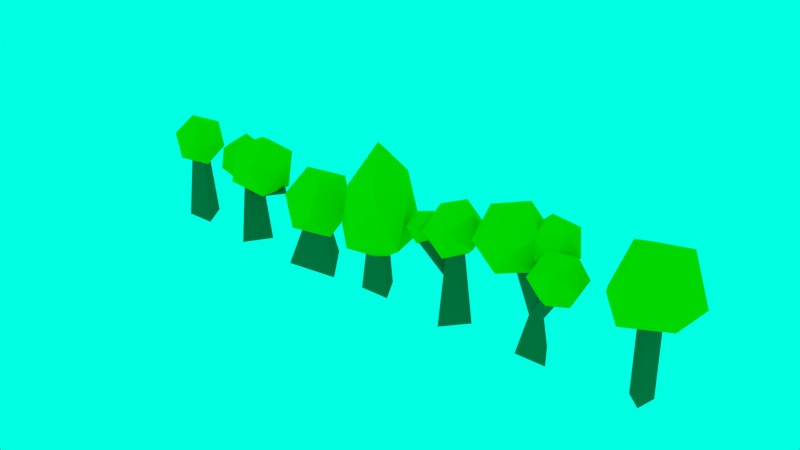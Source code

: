 # Source: trees-lowpoly.blend  (saved by Blender 2.74.0; exported with 4.5.12 LTS)
import bpy
from mathutils import Matrix  # noqa: F401  (used for matrix-valued properties, if any)

bpy.ops.wm.read_factory_settings(use_empty=True)
scene = bpy.context.scene
scene.name = 'Scene'

# ---- collections
col_collection_1 = bpy.data.collections.new('Collection 1'); scene.collection.children.link(col_collection_1)

# ---- materials (node trees are filled in below, after node groups)
mat_bark = bpy.data.materials.new('bark')
mat_bark.alpha_threshold = 0.0
mat_bark.use_transparent_shadow = False
mat_bark.diffuse_color = (0.477, 0.1714, 0.06433, 1.0)
mat_bark.roughness = 0.5
mat_laeves = bpy.data.materials.new('laeves')
mat_laeves.alpha_threshold = 0.0
mat_laeves.use_transparent_shadow = False
mat_laeves.diffuse_color = (0.0119, 0.6738, 0.0, 1.0)
mat_laeves.roughness = 0.5

# ---- material node trees

# ---- world
world_world = bpy.data.worlds.new('World'); scene.world = world_world
world_world.color = (0.0, 1.0, 0.7628)
world_world.use_sun_shadow = False
world_world.sun_shadow_jitter_overblur = 0.0
world_world.cycles.sampling_method = 'MANUAL'
world_world.cycles.sample_map_resolution = 256

# ---- meshes
me_circle_011 = bpy.data.meshes.new('Circle.011')
me_circle_011.from_pydata([(0.0, 1.0, 0.0), (-0.866, -0.5, 0.0), (0.866, -0.5, 0.0), (1.139e-08, 0.427, 4.983), (-0.3698, -0.2135, 4.983), (0.3698, -0.2135, 4.983), (-1.628, 0.6717, 6.227), (-2.186, -0.4901, 3.321), (-1.075, -1.205, 6.163), (-0.002252, -0.0821, 8.424), (0.2349, 1.95, 6.259), (-1.095, 1.878, 3.38), (-0.2699, -2.259, 3.277), (0.7731, -1.423, 6.156), (1.749, 0.2742, 6.216), (1.496, 1.573, 3.373), (-0.003337, 0.03512, 1.844), (2.006, -0.9841, 3.309)], [], [(1, 0, 2), (4, 5, 3), (2, 0, 3, 5), (1, 2, 5, 4), (0, 1, 4, 3), (6, 7, 8), (7, 6, 11), (6, 8, 9), (6, 9, 10), (6, 10, 11), (7, 11, 16), (8, 7, 12), (9, 8, 13), (10, 9, 14), (11, 10, 15), (7, 16, 12), (8, 12, 13), (9, 13, 14), (10, 14, 15), (11, 15, 16), (12, 16, 17), (13, 12, 17), (14, 13, 17), (15, 14, 17), (16, 15, 17)])
me_circle_011.polygons.foreach_set('material_index', [0, 0, 0, 0, 0, 1, 1, 1, 1, 1, 1, 1, 1, 1, 1, 1, 1, 1, 1, 1, 1, 1, 1, 1, 1])
me_circle_011.materials.append(mat_bark)
me_circle_011.materials.append(mat_laeves)
me_circle_011.use_remesh_preserve_volume = False
me_circle_011.use_remesh_preserve_attributes = False
me_circle_011.use_mirror_vertex_groups = False
me_circle_011.update()
me_circle_010 = bpy.data.meshes.new('Circle.010')
me_circle_010.from_pydata([(0.4358, 0.4845, 0.0), (-0.6375, 0.1351, 0.0), (0.2017, -0.6196, 0.0), (0.4215, 0.4687, 4.983), (-0.6167, 0.1307, 4.983), (0.1951, -0.5994, 4.983), (0.1477, 0.9066, 3.7), (1.436, -0.4042, 4.313), (-0.7053, -1.694, 4.413), (-2.13, -0.08253, 5.144), (-0.7556, 2.203, 5.318), (1.38, 2.005, 4.758), (1.221, -2.203, 5.403), (-1.164, -2.005, 6.07), (-1.348, 0.4042, 7.557), (0.926, 1.694, 7.292), (2.511, 0.08253, 5.631), (0.2123, -0.9066, 8.478)], [], [(1, 0, 2), (4, 5, 3), (2, 0, 3, 5), (1, 2, 5, 4), (0, 1, 4, 3), (6, 7, 8), (7, 6, 11), (6, 8, 9), (6, 9, 10), (6, 10, 11), (7, 11, 16), (8, 7, 12), (9, 8, 13), (10, 9, 14), (11, 10, 15), (7, 16, 12), (8, 12, 13), (9, 13, 14), (10, 14, 15), (11, 15, 16), (12, 16, 17), (13, 12, 17), (14, 13, 17), (15, 14, 17), (16, 15, 17)])
me_circle_010.polygons.foreach_set('material_index', [0, 0, 0, 0, 0, 1, 1, 1, 1, 1, 1, 1, 1, 1, 1, 1, 1, 1, 1, 1, 1, 1, 1, 1, 1])
me_circle_010.materials.append(mat_bark)
me_circle_010.materials.append(mat_laeves)
me_circle_010.use_remesh_preserve_volume = False
me_circle_010.use_remesh_preserve_attributes = False
me_circle_010.use_mirror_vertex_groups = False
me_circle_010.update()
me_circle_007 = bpy.data.meshes.new('Circle.007')
me_circle_007.from_pydata([(-0.4726, -0.3875, 5.209), (0.5798, 0.4037, 4.557), (0.9379, -0.6184, 5.55), (-0.08018, -0.5986, 6.609), (-1.067, 0.4357, 6.271), (-0.6595, 1.055, 5.002), (1.623, 0.6816, 5.554), (1.215, 0.06215, 6.822), (-0.02454, 0.7136, 7.268), (-0.3826, 1.736, 6.275), (0.6354, 1.716, 5.215), (1.028, 1.505, 6.615), (-3.321, 0.5151, 4.942), (-1.551, 1.198, 4.228), (-2.023, -0.7656, 4.057), (-3.008, -1.322, 5.738), (-3.144, 0.2973, 6.949), (-2.244, 1.855, 6.016), (-0.1442, -0.2174, 4.584), (-1.045, -1.775, 5.517), (-1.738, -1.118, 7.305), (-1.266, 0.8454, 7.476), (-0.2807, 1.402, 5.795), (0.03199, -0.4353, 6.591), (-0.3698, -0.2135, 2.222), (-2.07, 0.2538, 5.329), (-1.421, 0.3102, 5.678), (-1.749, 0.9152, 5.407), (0.3698, -0.2135, 2.222), (1.063, 0.2741, 4.024), (0.7208, -0.3672, 4.159), (1.372, -0.3624, 3.808), (0.0, 1.0, 0.0), (-0.866, -0.5, 0.0), (0.866, -0.5, 0.0), (1.139e-08, 0.427, 2.222), (0.851, 0.7723, 4.016), (1.831, -0.3274, 3.486), (0.3075, -0.6491, 3.649), (-0.2042, 0.07603, 4.939), (1.003, 0.8458, 5.572), (2.26, 0.5964, 4.674), (1.381, -1.703, 4.081), (0.1233, -1.454, 4.979), (0.5529, -0.5301, 6.167), (2.076, -0.2085, 6.003), (2.588, -0.9336, 4.714), (1.532, -1.63, 5.637)], [], [(0, 1, 2), (1, 0, 5), (0, 2, 3), (0, 3, 4), (0, 4, 5), (1, 5, 10), (2, 1, 6), (3, 2, 7), (4, 3, 8), (5, 4, 9), (1, 10, 6), (2, 6, 7), (3, 7, 8), (4, 8, 9), (5, 9, 10), (6, 10, 11), (7, 6, 11), (8, 7, 11), (9, 8, 11), (10, 9, 11), (12, 13, 14), (13, 12, 17), (12, 14, 15), (12, 15, 16), (12, 16, 17), (13, 17, 22), (14, 13, 18), (15, 14, 19), (16, 15, 20), (17, 16, 21), (13, 22, 18), (14, 18, 19), (15, 19, 20), (16, 20, 21), (17, 21, 22), (18, 22, 23), (19, 18, 23), (20, 19, 23), (21, 20, 23), (22, 21, 23), (26, 27, 25), (30, 31, 29), (33, 32, 34), (28, 35, 29, 31), (34, 32, 35, 28), (35, 24, 25, 27), (28, 35, 27, 26), (24, 28, 26, 25), (24, 28, 31, 30), (35, 24, 30, 29), (33, 34, 28, 24), (32, 33, 24, 35), (36, 37, 38), (37, 36, 41), (36, 38, 39), (36, 39, 40), (36, 40, 41), (37, 41, 46), (38, 37, 42), (39, 38, 43), (40, 39, 44), (41, 40, 45), (37, 46, 42), (38, 42, 43), (39, 43, 44), (40, 44, 45), (41, 45, 46), (42, 46, 47), (43, 42, 47), (44, 43, 47), (45, 44, 47), (46, 45, 47)])
me_circle_007.polygons.foreach_set('material_index', [1, 1, 1, 1, 1, 1, 1, 1, 1, 1, 1, 1, 1, 1, 1, 1, 1, 1, 1, 1, 1, 1, 1, 1, 1, 1, 1, 1, 1, 1, 1, 1, 1, 1, 1, 1, 1, 1, 1, 1, 0, 0, 0, 0, 0, 0, 0, 0, 0, 0, 0, 0, 1, 1, 1, 1, 1, 1, 1, 1, 1, 1, 1, 1, 1, 1, 1, 1, 1, 1, 1, 1])
me_circle_007.materials.append(mat_bark)
me_circle_007.materials.append(mat_laeves)
me_circle_007.use_remesh_preserve_volume = False
me_circle_007.use_remesh_preserve_attributes = False
me_circle_007.use_mirror_vertex_groups = False
me_circle_007.update()
me_circle_004 = bpy.data.meshes.new('Circle.004')
me_circle_004.from_pydata([(-1.871, -0.634, 3.974), (-2.438, 0.1588, 3.878), (-1.466, 0.238, 3.787), (-1.051, -0.3655, 4.437), (-1.766, -0.8177, 4.93), (-2.623, -0.4937, 4.585), (-1.968, 0.9173, 4.283), (-1.111, 0.5932, 4.628), (-1.296, -0.05929, 5.334), (-2.268, -0.1385, 5.426), (-2.684, 0.465, 4.776), (-1.863, 0.7335, 5.239), (-0.1456, 0.4119, 2.335), (-0.2766, -0.5018, 2.744), (-0.007597, 0.05571, 3.2), (-2.044, -0.284, 4.17), (-1.945, -0.5938, 4.214), (-1.83, -0.3557, 4.409), (-0.1816, -0.9834, 0.0), (0.9424, 0.3345, 0.0), (-0.7609, 0.6489, 0.0), (-0.07752, -0.4199, 4.983), (0.4024, 0.1428, 4.983), (-0.3249, 0.2771, 4.983), (0.4498, -1.465, 5.536), (0.06949, -1.058, 3.969), (1.444, -0.4454, 4.676), (1.101, -0.123, 6.272), (-0.4858, -0.5358, 6.55), (-1.123, -1.113, 5.126), (0.4858, 0.5358, 3.736), (1.123, 1.113, 5.159), (-0.06949, 1.058, 6.317), (-1.444, 0.4454, 5.609), (-1.101, 0.123, 4.014), (-0.4498, 1.465, 4.75)], [], [(0, 1, 2), (1, 0, 5), (0, 2, 3), (0, 3, 4), (0, 4, 5), (1, 5, 10), (2, 1, 6), (3, 2, 7), (4, 3, 8), (5, 4, 9), (1, 10, 6), (2, 6, 7), (3, 7, 8), (4, 8, 9), (5, 9, 10), (6, 10, 11), (7, 6, 11), (8, 7, 11), (9, 8, 11), (10, 9, 11), (16, 17, 15), (14, 12, 15, 17), (13, 14, 17, 16), (12, 13, 16, 15), (19, 18, 20), (22, 23, 21), (20, 18, 21, 23), (19, 20, 23, 22), (18, 19, 22, 21), (24, 25, 26), (25, 24, 29), (24, 26, 27), (24, 27, 28), (24, 28, 29), (25, 29, 34), (26, 25, 30), (27, 26, 31), (28, 27, 32), (29, 28, 33), (25, 34, 30), (26, 30, 31), (27, 31, 32), (28, 32, 33), (29, 33, 34), (30, 34, 35), (31, 30, 35), (32, 31, 35), (33, 32, 35), (34, 33, 35)])
me_circle_004.polygons.foreach_set('material_index', [1, 1, 1, 1, 1, 1, 1, 1, 1, 1, 1, 1, 1, 1, 1, 1, 1, 1, 1, 1, 0, 0, 0, 0, 0, 0, 0, 0, 0, 1, 1, 1, 1, 1, 1, 1, 1, 1, 1, 1, 1, 1, 1, 1, 1, 1, 1, 1, 1])
me_circle_004.materials.append(mat_bark)
me_circle_004.materials.append(mat_laeves)
me_circle_004.use_remesh_preserve_volume = False
me_circle_004.use_remesh_preserve_attributes = False
me_circle_004.use_mirror_vertex_groups = False
me_circle_004.update()
me_circle_003 = bpy.data.meshes.new('Circle.003')
me_circle_003.from_pydata([(-0.2168, 1.695, 0.0), (-1.359, -1.035, 0.0), (1.576, -0.6596, 0.0), (-0.09258, 0.7236, 2.7), (-0.5804, -0.442, 2.7), (0.673, -0.2816, 2.7), (-0.7552, 0.7112, 2.084), (1.054, -0.3171, 2.125), (-0.7267, -1.329, 2.496), (-1.97, -0.06475, 3.586), (-0.9576, 1.729, 3.889), (0.9115, 1.573, 2.986), (0.9576, -1.729, 3.652), (-0.9115, -1.573, 4.555), (-1.054, 0.3171, 5.416), (0.7267, 1.329, 5.045), (1.97, 0.06475, 3.955), (0.7552, -0.7112, 5.457)], [], [(1, 0, 2), (4, 5, 3), (2, 0, 3, 5), (1, 2, 5, 4), (0, 1, 4, 3), (6, 7, 8), (7, 6, 11), (6, 8, 9), (6, 9, 10), (6, 10, 11), (7, 11, 16), (8, 7, 12), (9, 8, 13), (10, 9, 14), (11, 10, 15), (7, 16, 12), (8, 12, 13), (9, 13, 14), (10, 14, 15), (11, 15, 16), (12, 16, 17), (13, 12, 17), (14, 13, 17), (15, 14, 17), (16, 15, 17)])
me_circle_003.polygons.foreach_set('material_index', [0, 0, 0, 0, 0, 1, 1, 1, 1, 1, 1, 1, 1, 1, 1, 1, 1, 1, 1, 1, 1, 1, 1, 1, 1])
me_circle_003.materials.append(mat_bark)
me_circle_003.materials.append(mat_laeves)
me_circle_003.use_remesh_preserve_volume = False
me_circle_003.use_remesh_preserve_attributes = False
me_circle_003.use_mirror_vertex_groups = False
me_circle_003.update()
me_circle_001 = bpy.data.meshes.new('Circle.001')
me_circle_001.from_pydata([(0.1217, 0.2492, 2.452), (-0.1257, 0.2657, 3.309), (0.003938, -0.5149, 2.897), (2.518, 0.1405, 3.412), (2.412, 0.1475, 3.778), (2.467, -0.1858, 3.602), (0.4657, 1.299, 4.122), (2.204, 0.6329, 3.604), (0.6064, -0.3, 3.047), (-0.6682, -0.2199, 4.496), (0.1412, 0.7625, 5.949), (1.916, 1.29, 5.398), (2.144, -1.297, 3.658), (0.3689, -1.824, 4.21), (0.08142, -1.168, 6.004), (1.679, -0.2348, 6.561), (2.953, -0.3149, 5.111), (1.819, -1.833, 5.486), (0.8949, 0.4463, 0.0), (-0.8339, 0.5519, 0.0), (-0.06099, -0.9981, 0.0), (0.3821, 0.1905, 4.983), (-0.356, 0.2356, 4.983), (-0.02604, -0.4262, 4.983), (-0.4466, 0.8872, 3.434), (-0.06025, -0.6026, 3.458), (-1.54, -0.1894, 3.558), (-1.619, 1.091, 4.409), (-0.1893, 1.469, 4.835), (0.7743, 0.4222, 4.248), (-0.9943, -1.32, 4.45), (-1.958, -0.2732, 5.037), (-1.123, 0.7516, 5.827), (0.356, 0.3384, 5.727), (0.4358, -0.9418, 4.876), (-0.7371, -0.7382, 5.851)], [], [(4, 5, 3), (2, 0, 3, 5), (1, 2, 5, 4), (0, 1, 4, 3), (6, 7, 8), (7, 6, 11), (6, 8, 9), (6, 9, 10), (6, 10, 11), (7, 11, 16), (8, 7, 12), (9, 8, 13), (10, 9, 14), (11, 10, 15), (7, 16, 12), (8, 12, 13), (9, 13, 14), (10, 14, 15), (11, 15, 16), (12, 16, 17), (13, 12, 17), (14, 13, 17), (15, 14, 17), (16, 15, 17), (19, 18, 20), (22, 23, 21), (20, 18, 21, 23), (19, 20, 23, 22), (18, 19, 22, 21), (24, 25, 26), (25, 24, 29), (24, 26, 27), (24, 27, 28), (24, 28, 29), (25, 29, 34), (26, 25, 30), (27, 26, 31), (28, 27, 32), (29, 28, 33), (25, 34, 30), (26, 30, 31), (27, 31, 32), (28, 32, 33), (29, 33, 34), (30, 34, 35), (31, 30, 35), (32, 31, 35), (33, 32, 35), (34, 33, 35)])
me_circle_001.polygons.foreach_set('material_index', [0, 0, 0, 0, 1, 1, 1, 1, 1, 1, 1, 1, 1, 1, 1, 1, 1, 1, 1, 1, 1, 1, 1, 1, 0, 0, 0, 0, 0, 1, 1, 1, 1, 1, 1, 1, 1, 1, 1, 1, 1, 1, 1, 1, 1, 1, 1, 1, 1])
me_circle_001.materials.append(mat_bark)
me_circle_001.materials.append(mat_laeves)
me_circle_001.use_remesh_preserve_volume = False
me_circle_001.use_remesh_preserve_attributes = False
me_circle_001.use_mirror_vertex_groups = False
me_circle_001.update()
me_circle = bpy.data.meshes.new('Circle')
me_circle.from_pydata([(-0.5679, 0.5348, 3.584), (0.7927, -0.2384, 3.614), (-0.5464, -0.9994, 3.893), (-1.481, -0.04869, 4.713), (-0.72, 1.3, 4.941), (0.6853, 1.183, 4.262), (0.72, -1.3, 4.762), (-0.6853, -1.183, 5.441), (-0.7927, 0.2384, 6.089), (0.5464, 0.9994, 5.81), (1.481, 0.04869, 4.99), (0.5679, -0.5348, 6.119), (0.0, 1.0, 0.0), (-0.866, -0.5, 0.0), (0.866, -0.5, 0.0), (1.139e-08, 0.427, 4.983), (-0.3698, -0.2135, 4.983), (0.3698, -0.2135, 4.983)], [], [(0, 1, 2), (1, 0, 5), (0, 2, 3), (0, 3, 4), (0, 4, 5), (1, 5, 10), (2, 1, 6), (3, 2, 7), (4, 3, 8), (5, 4, 9), (1, 10, 6), (2, 6, 7), (3, 7, 8), (4, 8, 9), (5, 9, 10), (6, 10, 11), (7, 6, 11), (8, 7, 11), (9, 8, 11), (10, 9, 11), (13, 12, 14), (16, 17, 15), (14, 12, 15, 17), (13, 14, 17, 16), (12, 13, 16, 15)])
me_circle.polygons.foreach_set('material_index', [1, 1, 1, 1, 1, 1, 1, 1, 1, 1, 1, 1, 1, 1, 1, 1, 1, 1, 1, 1, 0, 0, 0, 0, 0])
me_circle.materials.append(mat_bark)
me_circle.materials.append(mat_laeves)
me_circle.use_remesh_preserve_volume = False
me_circle.use_remesh_preserve_attributes = False
me_circle.use_mirror_vertex_groups = False
me_circle.update()

# ---- objects
ob_tree_008 = bpy.data.objects.new('tree.008', me_circle_011)
ob_tree_007 = bpy.data.objects.new('tree.007', me_circle_010)
ob_tree_006 = bpy.data.objects.new('tree.006', me_circle_007)
ob_tree_004 = bpy.data.objects.new('tree.004', me_circle_004)
ob_tree_003 = bpy.data.objects.new('tree.003', me_circle_003)
ob_tree_001 = bpy.data.objects.new('tree.001', me_circle_001)
ob_tree = bpy.data.objects.new('tree', me_circle)

# ---- transforms, parenting, visibility, modifiers, constraints
ob_tree_008.location = (13.64, 0.0, 0.0)
ob_tree_008.lineart.crease_threshold = 0.0
ob_tree_007.location = (28.95, 0.0, 0.0)
ob_tree_007.lineart.crease_threshold = 0.0
ob_tree_006.location = (23.36, 0.0, 0.0)
ob_tree_006.lineart.crease_threshold = 0.0
ob_tree_004.location = (18.39, 0.0, 0.0)
ob_tree_004.lineart.crease_threshold = 0.0
ob_tree_003.location = (9.344, 0.0, 0.0)
ob_tree_003.lineart.crease_threshold = 0.0
ob_tree_001.location = (4.258, 0.0, 0.0)
ob_tree_001.lineart.crease_threshold = 0.0
ob_tree.location = (0.0, 0.0, 0.0)
ob_tree.lineart.crease_threshold = 0.0

# ---- collection membership
col_collection_1.objects.link(ob_tree_008)
col_collection_1.objects.link(ob_tree_007)
col_collection_1.objects.link(ob_tree_006)
col_collection_1.objects.link(ob_tree_004)
col_collection_1.objects.link(ob_tree_003)
col_collection_1.objects.link(ob_tree_001)
col_collection_1.objects.link(ob_tree)

# ---- scene / render settings (as saved in the file)
scene.frame_start = 1; scene.frame_end = 250; scene.frame_set(3)
scene.render.engine = 'BLENDER_EEVEE_NEXT'
scene.render.dither_intensity = 0.0
scene.cycles.use_denoising = False
scene.cycles.samples = 50
scene.cycles.sampling_pattern = 'TABULATED_SOBOL'
scene.cycles.light_sampling_threshold = 0.0
scene.cycles.use_adaptive_sampling = False
scene.cycles.use_light_tree = False
scene.cycles.blur_glossy = 0.0
scene.cycles.pixel_filter_type = 'GAUSSIAN'
scene.cycles.sample_clamp_direct = 0.59
scene.cycles.sample_clamp_indirect = 0.59
scene.view_settings.view_transform = 'Standard'
bpy.context.view_layer.update()

# ---- added for rendering (the .blend has no active camera): camera
cam_auto = bpy.data.cameras.new('AutoCamera')
cam_auto.lens = 50.0
cam_auto.sensor_width = 36.0
cam_auto.clip_end = 1000.0
ob_auto_camera = bpy.data.objects.new('AutoCamera', cam_auto)
scene.collection.objects.link(ob_auto_camera)
ob_auto_camera.location = (46.7274, -38.1149, 29.6305)
ob_auto_camera.rotation_euler = (1.09748, -7.21219e-08, 0.694738)
scene.camera = ob_auto_camera
bpy.context.view_layer.update()
